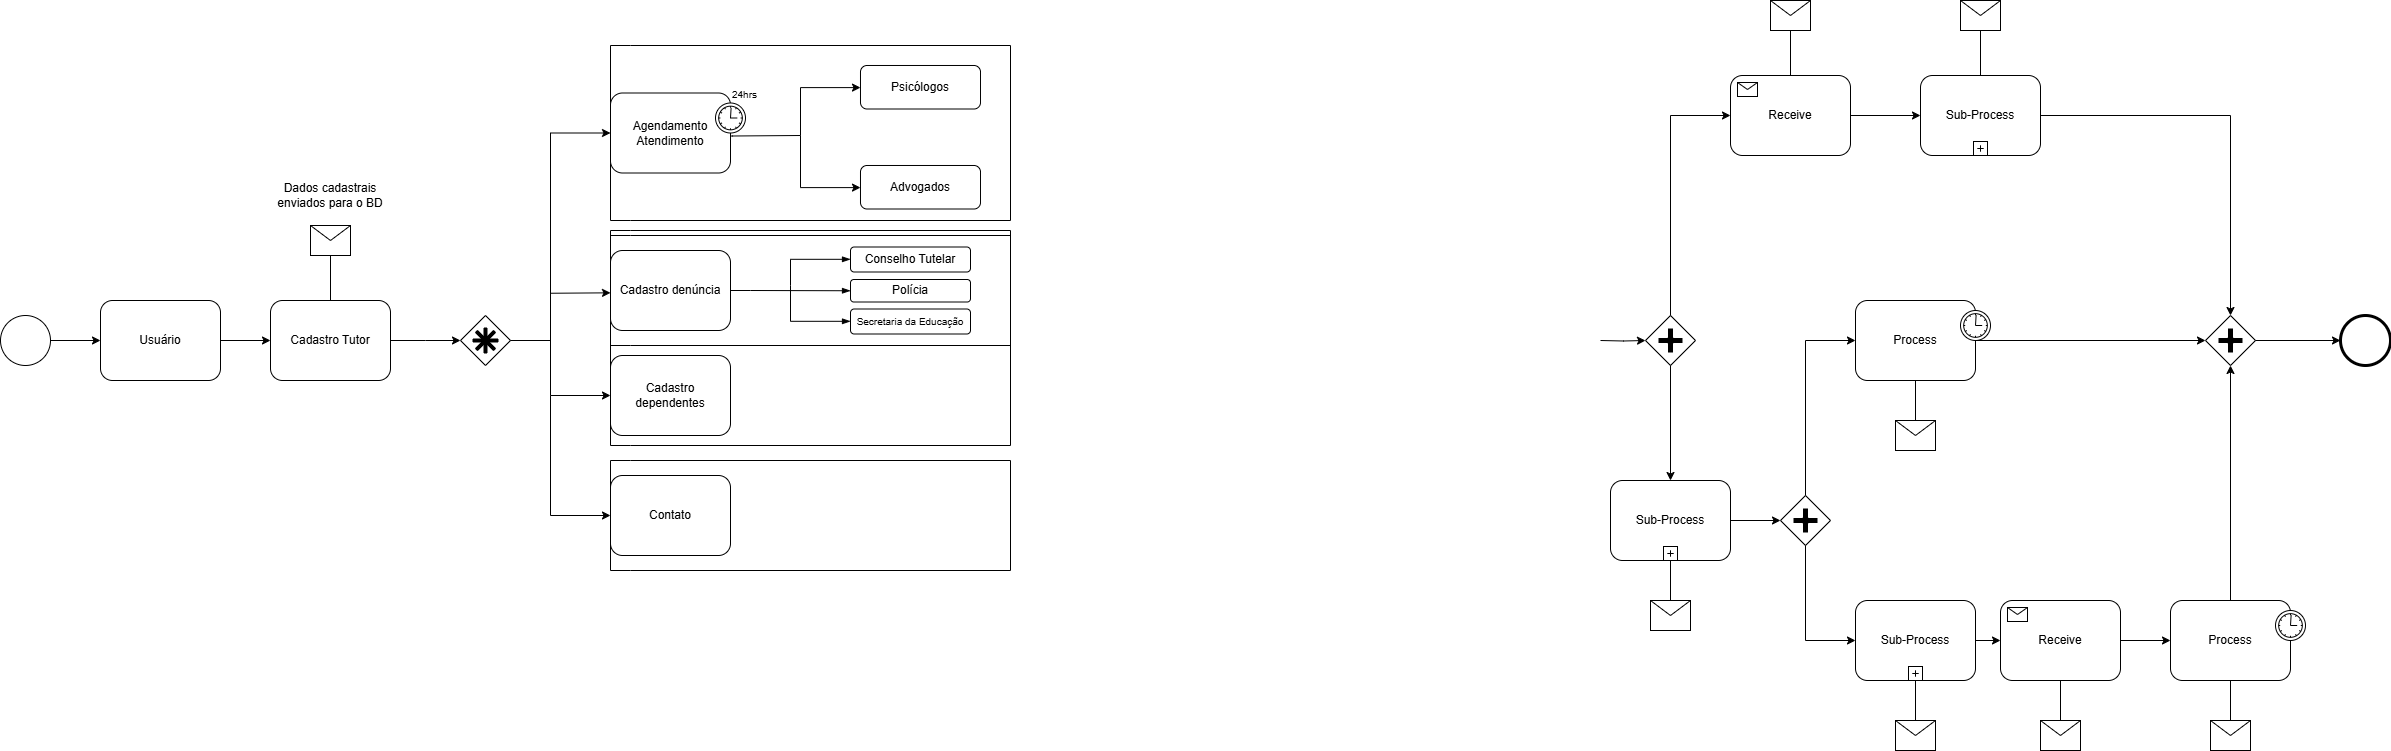

The diagram above was exported from draw.io. Its source (the exported page's mxGraphModel, read from the mxfile embedded in the PNG):
<mxGraphModel dx="2791" dy="624" grid="1" gridSize="10" guides="1" tooltips="1" connect="1" arrows="1" fold="1" page="1" pageScale="1" pageWidth="850" pageHeight="1100" background="none" math="0" shadow="0">
  <root>
    <mxCell id="0" />
    <mxCell id="1" parent="0" />
    <mxCell id="7a84cebc1def654-1" value="" style="shape=mxgraph.bpmn.shape;html=1;verticalLabelPosition=bottom;labelBackgroundColor=#ffffff;verticalAlign=top;perimeter=ellipsePerimeter;outline=standard;symbol=general;" parent="1" vertex="1">
      <mxGeometry x="-950" y="490" width="50" height="50" as="geometry" />
    </mxCell>
    <mxCell id="7a84cebc1def654-2" value="Usuário" style="shape=ext;rounded=1;html=1;whiteSpace=wrap;" parent="1" vertex="1">
      <mxGeometry x="-850" y="475" width="120" height="80" as="geometry" />
    </mxCell>
    <mxCell id="7a84cebc1def654-3" value="Cadastro Tutor" style="shape=ext;rounded=1;html=1;whiteSpace=wrap;" parent="1" vertex="1">
      <mxGeometry x="-680" y="475" width="120" height="80" as="geometry" />
    </mxCell>
    <mxCell id="7a84cebc1def654-5" value="" style="shape=message;whiteSpace=wrap;html=1;" parent="1" vertex="1">
      <mxGeometry x="-640" y="400" width="40" height="30" as="geometry" />
    </mxCell>
    <mxCell id="7a84cebc1def654-9" value="" style="shape=mxgraph.bpmn.shape;html=1;verticalLabelPosition=bottom;labelBackgroundColor=#ffffff;verticalAlign=top;perimeter=rhombusPerimeter;background=gateway;outline=none;symbol=parallelGw;" parent="1" vertex="1">
      <mxGeometry x="695" y="490" width="50" height="50" as="geometry" />
    </mxCell>
    <mxCell id="7a84cebc1def654-12" value="Sub-Process" style="html=1;whiteSpace=wrap;rounded=1;" parent="1" vertex="1">
      <mxGeometry x="970" y="250" width="120" height="80" as="geometry" />
    </mxCell>
    <mxCell id="7a84cebc1def654-13" value="" style="html=1;shape=plus;" parent="7a84cebc1def654-12" vertex="1">
      <mxGeometry x="0.5" y="1" width="14" height="14" relative="1" as="geometry">
        <mxPoint x="-7" y="-14" as="offset" />
      </mxGeometry>
    </mxCell>
    <mxCell id="7a84cebc1def654-14" value="Receive" style="html=1;whiteSpace=wrap;rounded=1;" parent="1" vertex="1">
      <mxGeometry x="780" y="250" width="120" height="80" as="geometry" />
    </mxCell>
    <mxCell id="7a84cebc1def654-15" value="" style="html=1;shape=message;" parent="7a84cebc1def654-14" vertex="1">
      <mxGeometry width="20" height="14" relative="1" as="geometry">
        <mxPoint x="7" y="7" as="offset" />
      </mxGeometry>
    </mxCell>
    <mxCell id="7a84cebc1def654-16" value="Process" style="html=1;whiteSpace=wrap;rounded=1;" parent="1" vertex="1">
      <mxGeometry x="905" y="475" width="120" height="80" as="geometry" />
    </mxCell>
    <mxCell id="7a84cebc1def654-17" value="" style="shape=mxgraph.bpmn.timer_start;perimeter=ellipsePerimeter;html=1;labelPosition=right;labelBackgroundColor=#ffffff;align=left;" parent="7a84cebc1def654-16" vertex="1">
      <mxGeometry x="1" width="30" height="30" relative="1" as="geometry">
        <mxPoint x="-15" y="10" as="offset" />
      </mxGeometry>
    </mxCell>
    <mxCell id="7a84cebc1def654-18" value="Process" style="html=1;whiteSpace=wrap;rounded=1;" parent="1" vertex="1">
      <mxGeometry x="1220" y="775" width="120" height="80" as="geometry" />
    </mxCell>
    <mxCell id="7a84cebc1def654-19" value="" style="shape=mxgraph.bpmn.timer_start;perimeter=ellipsePerimeter;html=1;labelPosition=right;labelBackgroundColor=#ffffff;align=left;" parent="7a84cebc1def654-18" vertex="1">
      <mxGeometry x="1" width="30" height="30" relative="1" as="geometry">
        <mxPoint x="-15" y="10" as="offset" />
      </mxGeometry>
    </mxCell>
    <mxCell id="7a84cebc1def654-20" value="Receive" style="html=1;whiteSpace=wrap;rounded=1;" parent="1" vertex="1">
      <mxGeometry x="1050" y="775" width="120" height="80" as="geometry" />
    </mxCell>
    <mxCell id="7a84cebc1def654-21" value="" style="html=1;shape=message;" parent="7a84cebc1def654-20" vertex="1">
      <mxGeometry width="20" height="14" relative="1" as="geometry">
        <mxPoint x="7" y="7" as="offset" />
      </mxGeometry>
    </mxCell>
    <mxCell id="7a84cebc1def654-22" value="Sub-Process" style="html=1;whiteSpace=wrap;rounded=1;" parent="1" vertex="1">
      <mxGeometry x="905" y="775" width="120" height="80" as="geometry" />
    </mxCell>
    <mxCell id="7a84cebc1def654-23" value="" style="html=1;shape=plus;" parent="7a84cebc1def654-22" vertex="1">
      <mxGeometry x="0.5" y="1" width="14" height="14" relative="1" as="geometry">
        <mxPoint x="-7" y="-14" as="offset" />
      </mxGeometry>
    </mxCell>
    <mxCell id="7a84cebc1def654-24" value="" style="shape=mxgraph.bpmn.shape;html=1;verticalLabelPosition=bottom;labelBackgroundColor=#ffffff;verticalAlign=top;perimeter=rhombusPerimeter;background=gateway;outline=none;symbol=parallelGw;" parent="1" vertex="1">
      <mxGeometry x="1255" y="490" width="50" height="50" as="geometry" />
    </mxCell>
    <mxCell id="7a84cebc1def654-26" value="" style="shape=mxgraph.bpmn.shape;html=1;verticalLabelPosition=bottom;labelBackgroundColor=#ffffff;verticalAlign=top;perimeter=ellipsePerimeter;outline=end;symbol=general;" parent="1" vertex="1">
      <mxGeometry x="1390" y="490.00000000000006" width="50" height="50" as="geometry" />
    </mxCell>
    <mxCell id="7a84cebc1def654-27" value="" style="shape=message;whiteSpace=wrap;html=1;" parent="1" vertex="1">
      <mxGeometry x="820" y="175" width="40" height="30" as="geometry" />
    </mxCell>
    <mxCell id="7a84cebc1def654-28" value="" style="shape=message;whiteSpace=wrap;html=1;" parent="1" vertex="1">
      <mxGeometry x="1010" y="175" width="40" height="30" as="geometry" />
    </mxCell>
    <mxCell id="7a84cebc1def654-29" value="Sub-Process" style="html=1;whiteSpace=wrap;rounded=1;" parent="1" vertex="1">
      <mxGeometry x="660" y="655" width="120" height="80" as="geometry" />
    </mxCell>
    <mxCell id="7a84cebc1def654-30" value="" style="html=1;shape=plus;" parent="7a84cebc1def654-29" vertex="1">
      <mxGeometry x="0.5" y="1" width="14" height="14" relative="1" as="geometry">
        <mxPoint x="-7" y="-14" as="offset" />
      </mxGeometry>
    </mxCell>
    <mxCell id="7a84cebc1def654-31" value="" style="shape=message;whiteSpace=wrap;html=1;" parent="1" vertex="1">
      <mxGeometry x="700" y="775" width="40" height="30" as="geometry" />
    </mxCell>
    <mxCell id="7a84cebc1def654-32" value="" style="shape=message;whiteSpace=wrap;html=1;" parent="1" vertex="1">
      <mxGeometry x="1090" y="895" width="40" height="30" as="geometry" />
    </mxCell>
    <mxCell id="7a84cebc1def654-33" value="" style="shape=message;whiteSpace=wrap;html=1;" parent="1" vertex="1">
      <mxGeometry x="1260" y="895" width="40" height="30" as="geometry" />
    </mxCell>
    <mxCell id="7a84cebc1def654-34" value="" style="shape=message;whiteSpace=wrap;html=1;" parent="1" vertex="1">
      <mxGeometry x="945" y="895" width="40" height="30" as="geometry" />
    </mxCell>
    <mxCell id="7a84cebc1def654-35" value="" style="shape=message;whiteSpace=wrap;html=1;" parent="1" vertex="1">
      <mxGeometry x="945" y="595" width="40" height="30" as="geometry" />
    </mxCell>
    <mxCell id="7a84cebc1def654-36" style="edgeStyle=orthogonalEdgeStyle;rounded=0;html=1;jettySize=auto;orthogonalLoop=1;" parent="1" source="7a84cebc1def654-1" target="7a84cebc1def654-2" edge="1">
      <mxGeometry relative="1" as="geometry" />
    </mxCell>
    <mxCell id="7a84cebc1def654-38" style="edgeStyle=orthogonalEdgeStyle;rounded=0;html=1;jettySize=auto;orthogonalLoop=1;endArrow=none;endFill=0;" parent="1" source="7a84cebc1def654-5" target="7a84cebc1def654-3" edge="1">
      <mxGeometry relative="1" as="geometry" />
    </mxCell>
    <mxCell id="7a84cebc1def654-39" style="edgeStyle=orthogonalEdgeStyle;rounded=0;html=1;jettySize=auto;orthogonalLoop=1;" parent="1" source="7a84cebc1def654-2" target="7a84cebc1def654-3" edge="1">
      <mxGeometry relative="1" as="geometry" />
    </mxCell>
    <mxCell id="7a84cebc1def654-40" style="edgeStyle=orthogonalEdgeStyle;rounded=0;html=1;jettySize=auto;orthogonalLoop=1;" parent="1" source="7a84cebc1def654-14" target="7a84cebc1def654-12" edge="1">
      <mxGeometry relative="1" as="geometry" />
    </mxCell>
    <mxCell id="7a84cebc1def654-41" style="edgeStyle=orthogonalEdgeStyle;rounded=0;html=1;jettySize=auto;orthogonalLoop=1;endArrow=none;endFill=0;" parent="1" source="7a84cebc1def654-27" target="7a84cebc1def654-14" edge="1">
      <mxGeometry relative="1" as="geometry" />
    </mxCell>
    <mxCell id="7a84cebc1def654-42" style="edgeStyle=orthogonalEdgeStyle;rounded=0;html=1;jettySize=auto;orthogonalLoop=1;endArrow=none;endFill=0;" parent="1" source="7a84cebc1def654-28" target="7a84cebc1def654-12" edge="1">
      <mxGeometry relative="1" as="geometry" />
    </mxCell>
    <mxCell id="7a84cebc1def654-43" style="edgeStyle=orthogonalEdgeStyle;rounded=0;html=1;jettySize=auto;orthogonalLoop=1;" parent="1" source="7a84cebc1def654-12" target="7a84cebc1def654-24" edge="1">
      <mxGeometry relative="1" as="geometry">
        <mxPoint x="1289.9999999999995" y="475" as="targetPoint" />
        <Array as="points">
          <mxPoint x="1280" y="290" />
        </Array>
      </mxGeometry>
    </mxCell>
    <mxCell id="7a84cebc1def654-44" style="edgeStyle=orthogonalEdgeStyle;rounded=0;html=1;jettySize=auto;orthogonalLoop=1;" parent="1" source="7a84cebc1def654-16" target="7a84cebc1def654-24" edge="1">
      <mxGeometry relative="1" as="geometry" />
    </mxCell>
    <mxCell id="7a84cebc1def654-45" style="edgeStyle=orthogonalEdgeStyle;rounded=0;html=1;jettySize=auto;orthogonalLoop=1;" parent="1" source="7a84cebc1def654-18" target="7a84cebc1def654-24" edge="1">
      <mxGeometry relative="1" as="geometry" />
    </mxCell>
    <mxCell id="7a84cebc1def654-46" style="edgeStyle=orthogonalEdgeStyle;rounded=0;html=1;jettySize=auto;orthogonalLoop=1;" parent="1" source="7a84cebc1def654-24" target="7a84cebc1def654-26" edge="1">
      <mxGeometry relative="1" as="geometry" />
    </mxCell>
    <mxCell id="7a84cebc1def654-47" style="edgeStyle=orthogonalEdgeStyle;rounded=0;html=1;jettySize=auto;orthogonalLoop=1;exitX=1;exitY=0.5;exitDx=0;exitDy=0;" parent="1" source="7a84cebc1def654-3" edge="1">
      <mxGeometry relative="1" as="geometry">
        <mxPoint x="-510" y="475" as="sourcePoint" />
        <mxPoint x="-490" y="515" as="targetPoint" />
      </mxGeometry>
    </mxCell>
    <mxCell id="7a84cebc1def654-49" style="edgeStyle=orthogonalEdgeStyle;rounded=0;html=1;jettySize=auto;orthogonalLoop=1;" parent="1" target="7a84cebc1def654-9" edge="1">
      <mxGeometry relative="1" as="geometry">
        <mxPoint x="650" y="515" as="sourcePoint" />
      </mxGeometry>
    </mxCell>
    <mxCell id="7a84cebc1def654-50" style="edgeStyle=orthogonalEdgeStyle;rounded=0;html=1;jettySize=auto;orthogonalLoop=1;" parent="1" source="7a84cebc1def654-9" target="7a84cebc1def654-14" edge="1">
      <mxGeometry relative="1" as="geometry">
        <Array as="points">
          <mxPoint x="720" y="290" />
        </Array>
      </mxGeometry>
    </mxCell>
    <mxCell id="7a84cebc1def654-51" style="edgeStyle=orthogonalEdgeStyle;rounded=0;html=1;jettySize=auto;orthogonalLoop=1;" parent="1" source="7a84cebc1def654-9" target="7a84cebc1def654-29" edge="1">
      <mxGeometry relative="1" as="geometry" />
    </mxCell>
    <mxCell id="7a84cebc1def654-52" style="edgeStyle=orthogonalEdgeStyle;rounded=0;html=1;jettySize=auto;orthogonalLoop=1;endArrow=none;endFill=0;" parent="1" source="7a84cebc1def654-31" target="7a84cebc1def654-29" edge="1">
      <mxGeometry relative="1" as="geometry" />
    </mxCell>
    <mxCell id="7a84cebc1def654-53" value="" style="shape=mxgraph.bpmn.shape;html=1;verticalLabelPosition=bottom;labelBackgroundColor=#ffffff;verticalAlign=top;perimeter=rhombusPerimeter;background=gateway;outline=none;symbol=parallelGw;" parent="1" vertex="1">
      <mxGeometry x="830" y="670" width="50" height="50" as="geometry" />
    </mxCell>
    <mxCell id="7a84cebc1def654-54" style="edgeStyle=orthogonalEdgeStyle;rounded=0;html=1;jettySize=auto;orthogonalLoop=1;" parent="1" source="7a84cebc1def654-53" target="7a84cebc1def654-22" edge="1">
      <mxGeometry relative="1" as="geometry">
        <Array as="points">
          <mxPoint x="855" y="815" />
        </Array>
      </mxGeometry>
    </mxCell>
    <mxCell id="7a84cebc1def654-55" style="edgeStyle=orthogonalEdgeStyle;rounded=0;html=1;jettySize=auto;orthogonalLoop=1;" parent="1" source="7a84cebc1def654-53" target="7a84cebc1def654-16" edge="1">
      <mxGeometry relative="1" as="geometry">
        <Array as="points">
          <mxPoint x="855" y="515" />
        </Array>
      </mxGeometry>
    </mxCell>
    <mxCell id="7a84cebc1def654-56" style="edgeStyle=orthogonalEdgeStyle;rounded=0;html=1;jettySize=auto;orthogonalLoop=1;endArrow=none;endFill=0;" parent="1" source="7a84cebc1def654-35" target="7a84cebc1def654-16" edge="1">
      <mxGeometry relative="1" as="geometry" />
    </mxCell>
    <mxCell id="7a84cebc1def654-58" style="edgeStyle=orthogonalEdgeStyle;rounded=0;html=1;jettySize=auto;orthogonalLoop=1;" parent="1" source="7a84cebc1def654-29" target="7a84cebc1def654-53" edge="1">
      <mxGeometry relative="1" as="geometry" />
    </mxCell>
    <mxCell id="7a84cebc1def654-59" style="edgeStyle=orthogonalEdgeStyle;rounded=0;html=1;jettySize=auto;orthogonalLoop=1;" parent="1" source="7a84cebc1def654-22" target="7a84cebc1def654-20" edge="1">
      <mxGeometry relative="1" as="geometry" />
    </mxCell>
    <mxCell id="7a84cebc1def654-60" style="edgeStyle=orthogonalEdgeStyle;rounded=0;html=1;jettySize=auto;orthogonalLoop=1;endArrow=none;endFill=0;" parent="1" source="7a84cebc1def654-34" target="7a84cebc1def654-22" edge="1">
      <mxGeometry relative="1" as="geometry" />
    </mxCell>
    <mxCell id="7a84cebc1def654-61" style="edgeStyle=orthogonalEdgeStyle;rounded=0;html=1;jettySize=auto;orthogonalLoop=1;endArrow=none;endFill=0;" parent="1" source="7a84cebc1def654-32" target="7a84cebc1def654-20" edge="1">
      <mxGeometry relative="1" as="geometry" />
    </mxCell>
    <mxCell id="7a84cebc1def654-63" style="edgeStyle=orthogonalEdgeStyle;rounded=0;html=1;jettySize=auto;orthogonalLoop=1;endArrow=none;endFill=0;" parent="1" source="7a84cebc1def654-33" target="7a84cebc1def654-18" edge="1">
      <mxGeometry relative="1" as="geometry" />
    </mxCell>
    <mxCell id="7a84cebc1def654-64" style="edgeStyle=orthogonalEdgeStyle;rounded=0;html=1;jettySize=auto;orthogonalLoop=1;" parent="1" source="7a84cebc1def654-20" target="7a84cebc1def654-18" edge="1">
      <mxGeometry relative="1" as="geometry" />
    </mxCell>
    <mxCell id="wt9PtecspdXwn17ESjXa-1" value="Dados cadastrais enviados para o BD" style="text;html=1;align=center;verticalAlign=middle;whiteSpace=wrap;rounded=0;" vertex="1" parent="1">
      <mxGeometry x="-680" y="355" width="120" height="30" as="geometry" />
    </mxCell>
    <mxCell id="wt9PtecspdXwn17ESjXa-2" value="" style="points=[[0.25,0.25,0],[0.5,0,0],[0.75,0.25,0],[1,0.5,0],[0.75,0.75,0],[0.5,1,0],[0.25,0.75,0],[0,0.5,0]];shape=mxgraph.bpmn.gateway2;html=1;verticalLabelPosition=bottom;labelBackgroundColor=#ffffff;verticalAlign=top;align=center;perimeter=rhombusPerimeter;outlineConnect=0;outline=none;symbol=none;gwType=complex;" vertex="1" parent="1">
      <mxGeometry x="-490" y="490" width="50" height="50" as="geometry" />
    </mxCell>
    <mxCell id="wt9PtecspdXwn17ESjXa-6" value="Cadastro dependentes" style="shape=ext;rounded=1;html=1;whiteSpace=wrap;" vertex="1" parent="1">
      <mxGeometry x="-340" y="530" width="120" height="80" as="geometry" />
    </mxCell>
    <mxCell id="wt9PtecspdXwn17ESjXa-7" value="Contato" style="shape=ext;rounded=1;html=1;whiteSpace=wrap;" vertex="1" parent="1">
      <mxGeometry x="-340" y="650" width="120" height="80" as="geometry" />
    </mxCell>
    <mxCell id="wt9PtecspdXwn17ESjXa-8" style="edgeStyle=orthogonalEdgeStyle;rounded=0;html=1;jettySize=auto;orthogonalLoop=1;exitX=1;exitY=0.5;exitDx=0;exitDy=0;exitPerimeter=0;entryX=0;entryY=0.5;entryDx=0;entryDy=0;" edge="1" parent="1" source="wt9PtecspdXwn17ESjXa-2" target="wt9PtecspdXwn17ESjXa-17">
      <mxGeometry relative="1" as="geometry">
        <mxPoint x="-410" y="339.58000000000004" as="sourcePoint" />
        <mxPoint x="-340" y="339.58000000000004" as="targetPoint" />
        <Array as="points">
          <mxPoint x="-400" y="515" />
          <mxPoint x="-400" y="308" />
          <mxPoint x="-340" y="308" />
        </Array>
      </mxGeometry>
    </mxCell>
    <mxCell id="wt9PtecspdXwn17ESjXa-11" style="edgeStyle=orthogonalEdgeStyle;rounded=0;html=1;jettySize=auto;orthogonalLoop=1;" edge="1" parent="1">
      <mxGeometry relative="1" as="geometry">
        <mxPoint x="-400" y="467.75" as="sourcePoint" />
        <mxPoint x="-340" y="467.33" as="targetPoint" />
        <Array as="points">
          <mxPoint x="-400" y="467.75" />
          <mxPoint x="-360" y="467.75" />
        </Array>
      </mxGeometry>
    </mxCell>
    <mxCell id="wt9PtecspdXwn17ESjXa-12" style="edgeStyle=orthogonalEdgeStyle;rounded=0;html=1;jettySize=auto;orthogonalLoop=1;entryX=0;entryY=0.5;entryDx=0;entryDy=0;" edge="1" parent="1" target="wt9PtecspdXwn17ESjXa-6">
      <mxGeometry relative="1" as="geometry">
        <mxPoint x="-400" y="510" as="sourcePoint" />
        <mxPoint x="-330" y="464.58" as="targetPoint" />
        <Array as="points">
          <mxPoint x="-400" y="570" />
        </Array>
      </mxGeometry>
    </mxCell>
    <mxCell id="wt9PtecspdXwn17ESjXa-13" style="edgeStyle=orthogonalEdgeStyle;rounded=0;html=1;jettySize=auto;orthogonalLoop=1;entryX=0;entryY=0.5;entryDx=0;entryDy=0;" edge="1" parent="1">
      <mxGeometry relative="1" as="geometry">
        <mxPoint x="-400" y="570" as="sourcePoint" />
        <mxPoint x="-340" y="690" as="targetPoint" />
        <Array as="points">
          <mxPoint x="-400" y="690" />
        </Array>
      </mxGeometry>
    </mxCell>
    <mxCell id="wt9PtecspdXwn17ESjXa-15" value="" style="swimlane;html=1;startSize=20;fontStyle=0;collapsible=0;horizontal=0;swimlaneLine=0;fillColor=none;whiteSpace=wrap;" vertex="1" parent="1">
      <mxGeometry x="-340" y="405" width="400" height="215" as="geometry" />
    </mxCell>
    <mxCell id="wt9PtecspdXwn17ESjXa-25" value="" style="swimlane;html=1;startSize=20;fontStyle=0;collapsible=0;horizontal=0;swimlaneLine=0;fillColor=none;whiteSpace=wrap;" vertex="1" parent="wt9PtecspdXwn17ESjXa-15">
      <mxGeometry y="5" width="400" height="110" as="geometry" />
    </mxCell>
    <mxCell id="wt9PtecspdXwn17ESjXa-26" value="Conselho Tutelar" style="shape=ext;rounded=1;html=1;whiteSpace=wrap;" vertex="1" parent="wt9PtecspdXwn17ESjXa-25">
      <mxGeometry x="240" y="11.5" width="120" height="25" as="geometry" />
    </mxCell>
    <mxCell id="wt9PtecspdXwn17ESjXa-28" value="Polícia" style="shape=ext;rounded=1;html=1;whiteSpace=wrap;" vertex="1" parent="wt9PtecspdXwn17ESjXa-25">
      <mxGeometry x="240" y="44" width="120" height="22.5" as="geometry" />
    </mxCell>
    <mxCell id="wt9PtecspdXwn17ESjXa-29" value="&lt;font style=&quot;font-size: 10px;&quot;&gt;Secretaria da Educação&lt;/font&gt;" style="shape=ext;rounded=1;html=1;whiteSpace=wrap;" vertex="1" parent="wt9PtecspdXwn17ESjXa-25">
      <mxGeometry x="240" y="73.5" width="120" height="25" as="geometry" />
    </mxCell>
    <mxCell id="wt9PtecspdXwn17ESjXa-5" value="Cadastro denúncia" style="shape=ext;rounded=1;html=1;whiteSpace=wrap;" vertex="1" parent="wt9PtecspdXwn17ESjXa-25">
      <mxGeometry y="15" width="120" height="80" as="geometry" />
    </mxCell>
    <mxCell id="wt9PtecspdXwn17ESjXa-31" value="" style="edgeStyle=elbowEdgeStyle;fontSize=12;html=1;endArrow=blockThin;endFill=1;rounded=0;entryX=0;entryY=0.5;entryDx=0;entryDy=0;exitX=1;exitY=0.5;exitDx=0;exitDy=0;" edge="1" parent="wt9PtecspdXwn17ESjXa-25" source="wt9PtecspdXwn17ESjXa-5" target="wt9PtecspdXwn17ESjXa-28">
      <mxGeometry width="160" relative="1" as="geometry">
        <mxPoint x="140" y="36" as="sourcePoint" />
        <mxPoint x="200" y="73.5" as="targetPoint" />
        <Array as="points">
          <mxPoint x="140" y="73.5" />
        </Array>
      </mxGeometry>
    </mxCell>
    <mxCell id="wt9PtecspdXwn17ESjXa-32" value="" style="edgeStyle=elbowEdgeStyle;fontSize=12;html=1;endArrow=blockThin;endFill=1;rounded=0;" edge="1" parent="wt9PtecspdXwn17ESjXa-25">
      <mxGeometry width="160" relative="1" as="geometry">
        <mxPoint x="180" y="50" as="sourcePoint" />
        <mxPoint x="240" y="23.810000000000002" as="targetPoint" />
        <Array as="points">
          <mxPoint x="180" y="20" />
        </Array>
      </mxGeometry>
    </mxCell>
    <mxCell id="wt9PtecspdXwn17ESjXa-33" value="" style="edgeStyle=elbowEdgeStyle;fontSize=12;html=1;endArrow=blockThin;endFill=1;rounded=0;" edge="1" parent="wt9PtecspdXwn17ESjXa-25">
      <mxGeometry width="160" relative="1" as="geometry">
        <mxPoint x="180" y="50" as="sourcePoint" />
        <mxPoint x="240" y="85.81" as="targetPoint" />
        <Array as="points">
          <mxPoint x="180" y="90" />
        </Array>
      </mxGeometry>
    </mxCell>
    <mxCell id="wt9PtecspdXwn17ESjXa-16" value="" style="swimlane;html=1;startSize=20;fontStyle=0;collapsible=0;horizontal=0;swimlaneLine=0;fillColor=none;whiteSpace=wrap;" vertex="1" parent="1">
      <mxGeometry x="-340" y="635" width="400" height="110" as="geometry" />
    </mxCell>
    <mxCell id="wt9PtecspdXwn17ESjXa-17" value="" style="swimlane;html=1;startSize=20;fontStyle=0;collapsible=0;horizontal=0;swimlaneLine=0;fillColor=none;whiteSpace=wrap;" vertex="1" parent="1">
      <mxGeometry x="-340" y="220" width="400" height="175" as="geometry" />
    </mxCell>
    <mxCell id="wt9PtecspdXwn17ESjXa-3" value="Agendamento Atendimento" style="html=1;whiteSpace=wrap;rounded=1;" vertex="1" parent="wt9PtecspdXwn17ESjXa-17">
      <mxGeometry y="47.5" width="120" height="80" as="geometry" />
    </mxCell>
    <mxCell id="wt9PtecspdXwn17ESjXa-4" value="" style="shape=mxgraph.bpmn.timer_start;perimeter=ellipsePerimeter;html=1;labelPosition=right;labelBackgroundColor=#ffffff;align=left;" vertex="1" parent="wt9PtecspdXwn17ESjXa-3">
      <mxGeometry x="1" width="30" height="30" relative="1" as="geometry">
        <mxPoint x="-15" y="10" as="offset" />
      </mxGeometry>
    </mxCell>
    <mxCell id="wt9PtecspdXwn17ESjXa-20" style="edgeStyle=orthogonalEdgeStyle;rounded=0;html=1;jettySize=auto;orthogonalLoop=1;exitX=1;exitY=0.538;exitDx=0;exitDy=0;exitPerimeter=0;" edge="1" parent="wt9PtecspdXwn17ESjXa-17" source="wt9PtecspdXwn17ESjXa-3">
      <mxGeometry relative="1" as="geometry">
        <mxPoint x="180" y="42.10000000000002" as="sourcePoint" />
        <mxPoint x="250" y="42.10000000000002" as="targetPoint" />
        <Array as="points">
          <mxPoint x="122" y="90" />
          <mxPoint x="190" y="90" />
          <mxPoint x="190" y="42" />
        </Array>
      </mxGeometry>
    </mxCell>
    <mxCell id="wt9PtecspdXwn17ESjXa-14" value="&lt;font style=&quot;font-size: 10px;&quot;&gt;24hrs&lt;/font&gt;" style="text;html=1;align=center;verticalAlign=middle;resizable=0;points=[];autosize=1;strokeColor=none;fillColor=none;" vertex="1" parent="wt9PtecspdXwn17ESjXa-17">
      <mxGeometry x="109" y="33.5" width="50" height="30" as="geometry" />
    </mxCell>
    <mxCell id="wt9PtecspdXwn17ESjXa-21" style="edgeStyle=orthogonalEdgeStyle;rounded=0;html=1;jettySize=auto;orthogonalLoop=1;" edge="1" parent="wt9PtecspdXwn17ESjXa-17">
      <mxGeometry relative="1" as="geometry">
        <mxPoint x="190" y="90" as="sourcePoint" />
        <mxPoint x="250" y="142.10000000000002" as="targetPoint" />
        <Array as="points">
          <mxPoint x="190" y="142" />
        </Array>
      </mxGeometry>
    </mxCell>
    <mxCell id="wt9PtecspdXwn17ESjXa-22" value="Psicólogos" style="shape=ext;rounded=1;html=1;whiteSpace=wrap;" vertex="1" parent="wt9PtecspdXwn17ESjXa-17">
      <mxGeometry x="250" y="20" width="120" height="43.5" as="geometry" />
    </mxCell>
    <mxCell id="wt9PtecspdXwn17ESjXa-23" value="Advogados" style="shape=ext;rounded=1;html=1;whiteSpace=wrap;" vertex="1" parent="wt9PtecspdXwn17ESjXa-17">
      <mxGeometry x="250" y="120" width="120" height="43.5" as="geometry" />
    </mxCell>
  </root>
</mxGraphModel>